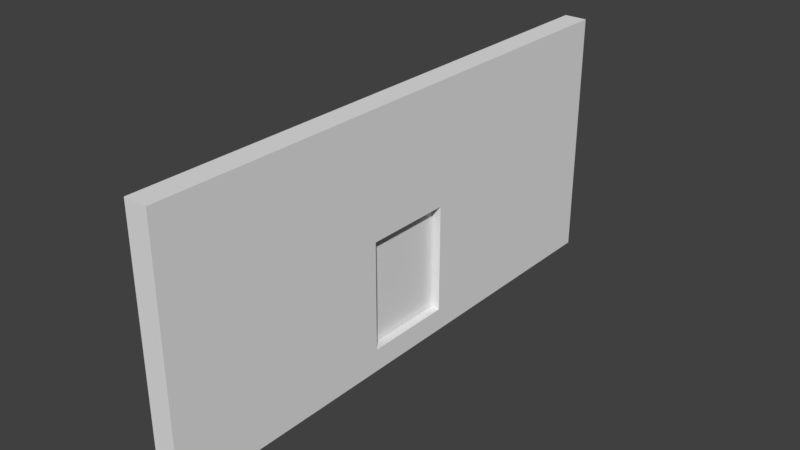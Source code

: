 # Source: paredrampilla1.blend  (saved by Blender 2.78.0; exported with 4.5.12 LTS)
import bpy
from mathutils import Matrix  # noqa: F401  (used for matrix-valued properties, if any)

bpy.ops.wm.read_factory_settings(use_empty=True)
scene = bpy.context.scene
scene.name = 'Scene'

# ---- collections
col_collection_1 = bpy.data.collections.new('Collection 1'); scene.collection.children.link(col_collection_1)

# ---- world
world_world = bpy.data.worlds.new('World'); scene.world = world_world
world_world.color = (0.05088, 0.05088, 0.05088)
world_world.use_sun_shadow = False
world_world.sun_shadow_jitter_overblur = 0.0
world_world.cycles.sampling_method = 'MANUAL'

# ---- meshes
me_cube_002 = bpy.data.meshes.new('Cube.002')
me_cube_002.from_pydata([(-0.3048, -0.7305, -0.2941), (-0.3048, -0.7305, 0.2792), (-0.3048, -0.1209, -0.2941), (-0.3048, -0.1209, 0.2792), (0.3048, -0.7305, -0.2941), (0.3048, -0.7305, 0.2792), (0.3048, -0.1209, -0.2941), (0.3048, -0.1209, 0.2792), (-0.3048, -0.7305, -0.02276), (-0.3048, -0.1209, -0.02276), (0.3048, -0.1209, -0.02276), (0.3048, -0.7305, -0.02276), (-0.3048, 0.7339, 0.2792), (0.3048, 0.7339, 0.2792), (-0.3048, 0.7339, -0.02276), (0.3048, 0.7339, -0.02276), (-0.3048, 0.1175, 0.2792), (-0.3048, 0.1175, -0.02276), (0.3048, 0.1175, -0.02276), (0.3048, 0.1175, 0.2792), (-0.3048, 0.7339, -0.2941), (0.3048, 0.7339, -0.2941), (-0.3048, 0.1175, -0.2941), (0.3048, 0.1175, -0.2941), (-0.3048, -0.1209, -0.3509), (-0.3048, -0.7305, -0.3509), (0.3048, -0.1209, -0.3509), (0.3048, -0.7305, -0.3509), (-0.3048, 0.7339, -0.3509), (0.3048, 0.7339, -0.3509), (-0.3048, 0.1175, -0.3509), (0.3048, 0.1175, -0.3509), (-0.3048, -0.1209, -0.2941), (0.3048, -0.1209, -0.2941), (-0.3048, -0.1209, -0.3509), (0.3048, -0.1209, -0.3509)], [], [(8, 1, 3, 9), (17, 16, 12, 14), (10, 7, 5, 11), (11, 5, 1, 8), (21, 23, 31, 29), (7, 3, 1, 5), (4, 11, 8, 0), (6, 10, 11, 4), (2, 9, 10, 6), (0, 8, 9, 2), (14, 12, 13, 15), (15, 18, 23, 21), (16, 19, 13, 12), (19, 18, 15, 13), (7, 10, 18, 19), (3, 7, 19, 16), (10, 9, 17, 18), (9, 3, 16, 17), (6, 4, 27, 26), (17, 14, 20, 22), (14, 15, 21, 20), (18, 17, 22, 23), (24, 26, 27, 25), (31, 30, 28, 29), (20, 21, 29, 28), (4, 0, 25, 27), (30, 31, 35, 34), (22, 20, 28, 30), (2, 6, 26, 24), (0, 2, 24, 25), (33, 32, 34, 35), (22, 30, 34, 32), (31, 23, 33, 35), (23, 22, 32, 33)])
me_cube_002.use_remesh_preserve_volume = False
me_cube_002.use_remesh_preserve_attributes = False
me_cube_002.use_mirror_vertex_groups = False
me_cube_002.update()
me_cube = bpy.data.meshes.new('Cube')
me_cube.from_pydata([(-0.3075, -0.3044, -0.6088), (-0.3075, -0.3044, 0.0008068), (-0.3075, 0.3052, -0.6088), (-0.3075, 0.3052, 0.0008068), (0.3021, -0.3044, -0.6088), (0.3021, -0.3044, 0.0008068), (0.3021, 0.3052, -0.6088), (0.3021, 0.3052, 0.0008068)], [], [(0, 1, 3, 2), (2, 3, 7, 6), (6, 7, 5, 4), (4, 5, 1, 0), (2, 6, 4, 0), (7, 3, 1, 5)])
_uv = me_cube.uv_layers.new(name='UVMap')
_uv.uv.foreach_set('vector', [0.3333, 0.6667, 2.912e-08, 0.6667, 0.0, 0.3333, 0.3333, 0.3333, 0.0, 0.3333, 1.63e-08, 0.0, 0.3333, 3.406e-08, 0.3333, 0.3333, 0.3333, 0.3333, 0.6667, 0.3333, 0.6667, 0.6667, 0.3333, 0.6667, 0.3333, 0.3333, 0.3333, 2.915e-08, 0.6667, 0.0, 0.6667, 0.3333, 0.6667, 3.259e-08, 1.0, 0.0, 1.0, 0.3333, 0.6667, 0.3333, 0.3333, 1.0, 3.259e-08, 1.0, 0.0, 0.6667, 0.3333, 0.6667])
me_cube.use_remesh_preserve_volume = False
me_cube.use_remesh_preserve_attributes = False
me_cube.use_mirror_vertex_groups = False
me_cube.update()

# ---- objects
ob_cube_001 = bpy.data.objects.new('Cube.001', me_cube_002)
ob_cube = bpy.data.objects.new('Cube', me_cube)

# ---- transforms, parenting, visibility, modifiers, constraints
ob_cube_001.location = (0.006222, -0.01259, -0.07589)
ob_cube_001.scale = (0.3333, 3.292, 3.5)
ob_cube_001.lineart.crease_threshold = 0.0
ob_cube.location = (0.0001731, -0.01715, -0.1562)
ob_cube.scale = (0.08333, 1.248, 1.545)
ob_cube.lineart.crease_threshold = 0.0

# ---- collection membership
col_collection_1.objects.link(ob_cube_001)
col_collection_1.objects.link(ob_cube)

# ---- scene / render settings (as saved in the file)
scene.frame_start = 1; scene.frame_end = 60; scene.frame_set(1)
scene.render.engine = 'BLENDER_EEVEE_NEXT'
scene.render.resolution_percentage = 50
scene.render.dither_intensity = 0.0
scene.cycles.use_denoising = False
scene.cycles.samples = 128
scene.cycles.sampling_pattern = 'TABULATED_SOBOL'
scene.cycles.light_sampling_threshold = 0.0
scene.cycles.use_adaptive_sampling = False
scene.cycles.use_light_tree = False
scene.cycles.blur_glossy = 0.0
scene.cycles.sample_clamp_indirect = 0.0
scene.view_settings.view_transform = 'Standard'
bpy.context.view_layer.update()

# ---- added for rendering (the .blend has no active camera and no usable light): camera, sun
cam_auto = bpy.data.cameras.new('AutoCamera')
cam_auto.lens = 50.0
cam_auto.sensor_width = 36.0
cam_auto.clip_end = 1000.0
ob_auto_camera = bpy.data.objects.new('AutoCamera', cam_auto)
scene.collection.objects.link(ob_auto_camera)
ob_auto_camera.location = (4.91462, -5.89704, 3.72536)
ob_auto_camera.rotation_euler = (1.09748, -7.21219e-08, 0.694738)
scene.camera = ob_auto_camera
light_auto_sun = bpy.data.lights.new('AutoSun', 'SUN')
light_auto_sun.energy = 3.0
light_auto_sun.angle = 0.0523599
ob_auto_sun = bpy.data.objects.new('AutoSun', light_auto_sun)
scene.collection.objects.link(ob_auto_sun)
ob_auto_sun.rotation_euler = (0.872665, 0.174533, 0.523599)
bpy.context.view_layer.update()
